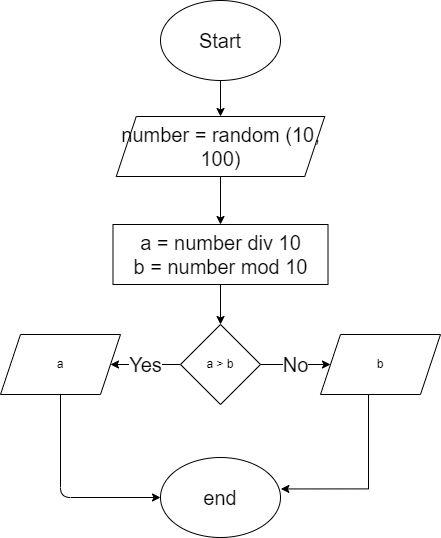

The diagram above was exported from draw.io. Its source (the exported page's mxGraphModel, read from the mxfile embedded in the PNG):
<mxGraphModel dx="1252" dy="533" grid="0" gridSize="10" guides="1" tooltips="1" connect="1" arrows="1" fold="1" page="0" pageScale="1" pageWidth="827" pageHeight="1169" math="0" shadow="0">
  <root>
    <mxCell id="0" />
    <mxCell id="1" parent="0" />
    <mxCell id="4" value="" style="edgeStyle=none;html=1;fontSize=20;" edge="1" parent="1" source="2" target="3">
      <mxGeometry relative="1" as="geometry" />
    </mxCell>
    <mxCell id="2" value="&lt;font style=&quot;font-size: 20px&quot;&gt;Start&lt;/font&gt;" style="ellipse;whiteSpace=wrap;html=1;" vertex="1" parent="1">
      <mxGeometry x="278" y="32" width="120" height="80" as="geometry" />
    </mxCell>
    <mxCell id="6" value="" style="edgeStyle=none;html=1;fontSize=20;" edge="1" parent="1" source="3" target="5">
      <mxGeometry relative="1" as="geometry" />
    </mxCell>
    <mxCell id="3" value="&lt;font style=&quot;font-size: 20px&quot;&gt;number = random (10, 100)&lt;/font&gt;" style="shape=parallelogram;perimeter=parallelogramPerimeter;whiteSpace=wrap;html=1;fixedSize=1;" vertex="1" parent="1">
      <mxGeometry x="233.75" y="148" width="208.5" height="60" as="geometry" />
    </mxCell>
    <mxCell id="9" value="" style="edgeStyle=none;html=1;fontSize=20;" edge="1" parent="1" source="5" target="8">
      <mxGeometry relative="1" as="geometry" />
    </mxCell>
    <mxCell id="5" value="&lt;font style=&quot;font-size: 20px&quot;&gt;a = number div 10&lt;br&gt;b = number mod 10&lt;/font&gt;" style="whiteSpace=wrap;html=1;" vertex="1" parent="1">
      <mxGeometry x="230.5" y="256" width="215" height="60" as="geometry" />
    </mxCell>
    <mxCell id="11" value="Yes" style="edgeStyle=none;html=1;fontSize=20;" edge="1" parent="1" source="8" target="10">
      <mxGeometry relative="1" as="geometry" />
    </mxCell>
    <mxCell id="13" value="No" style="edgeStyle=none;html=1;fontSize=20;" edge="1" parent="1" source="8" target="12">
      <mxGeometry relative="1" as="geometry" />
    </mxCell>
    <mxCell id="8" value="a &amp;gt; b" style="rhombus;whiteSpace=wrap;html=1;" vertex="1" parent="1">
      <mxGeometry x="298" y="356" width="80" height="80" as="geometry" />
    </mxCell>
    <mxCell id="15" style="edgeStyle=orthogonalEdgeStyle;html=1;entryX=0;entryY=0.5;entryDx=0;entryDy=0;fontSize=20;" edge="1" parent="1" source="10" target="14">
      <mxGeometry relative="1" as="geometry">
        <Array as="points">
          <mxPoint x="178" y="529" />
        </Array>
      </mxGeometry>
    </mxCell>
    <mxCell id="10" value="a" style="shape=parallelogram;perimeter=parallelogramPerimeter;whiteSpace=wrap;html=1;fixedSize=1;" vertex="1" parent="1">
      <mxGeometry x="118" y="366" width="120" height="60" as="geometry" />
    </mxCell>
    <mxCell id="16" style="edgeStyle=orthogonalEdgeStyle;html=1;entryX=1.003;entryY=0.393;entryDx=0;entryDy=0;entryPerimeter=0;fontSize=20;rounded=0;" edge="1" parent="1" source="12" target="14">
      <mxGeometry relative="1" as="geometry">
        <Array as="points">
          <mxPoint x="486" y="520" />
        </Array>
      </mxGeometry>
    </mxCell>
    <mxCell id="12" value="b" style="shape=parallelogram;perimeter=parallelogramPerimeter;whiteSpace=wrap;html=1;fixedSize=1;" vertex="1" parent="1">
      <mxGeometry x="438" y="366" width="120" height="60" as="geometry" />
    </mxCell>
    <mxCell id="14" value="end" style="ellipse;whiteSpace=wrap;html=1;fontSize=20;" vertex="1" parent="1">
      <mxGeometry x="278" y="489" width="120" height="80" as="geometry" />
    </mxCell>
  </root>
</mxGraphModel>